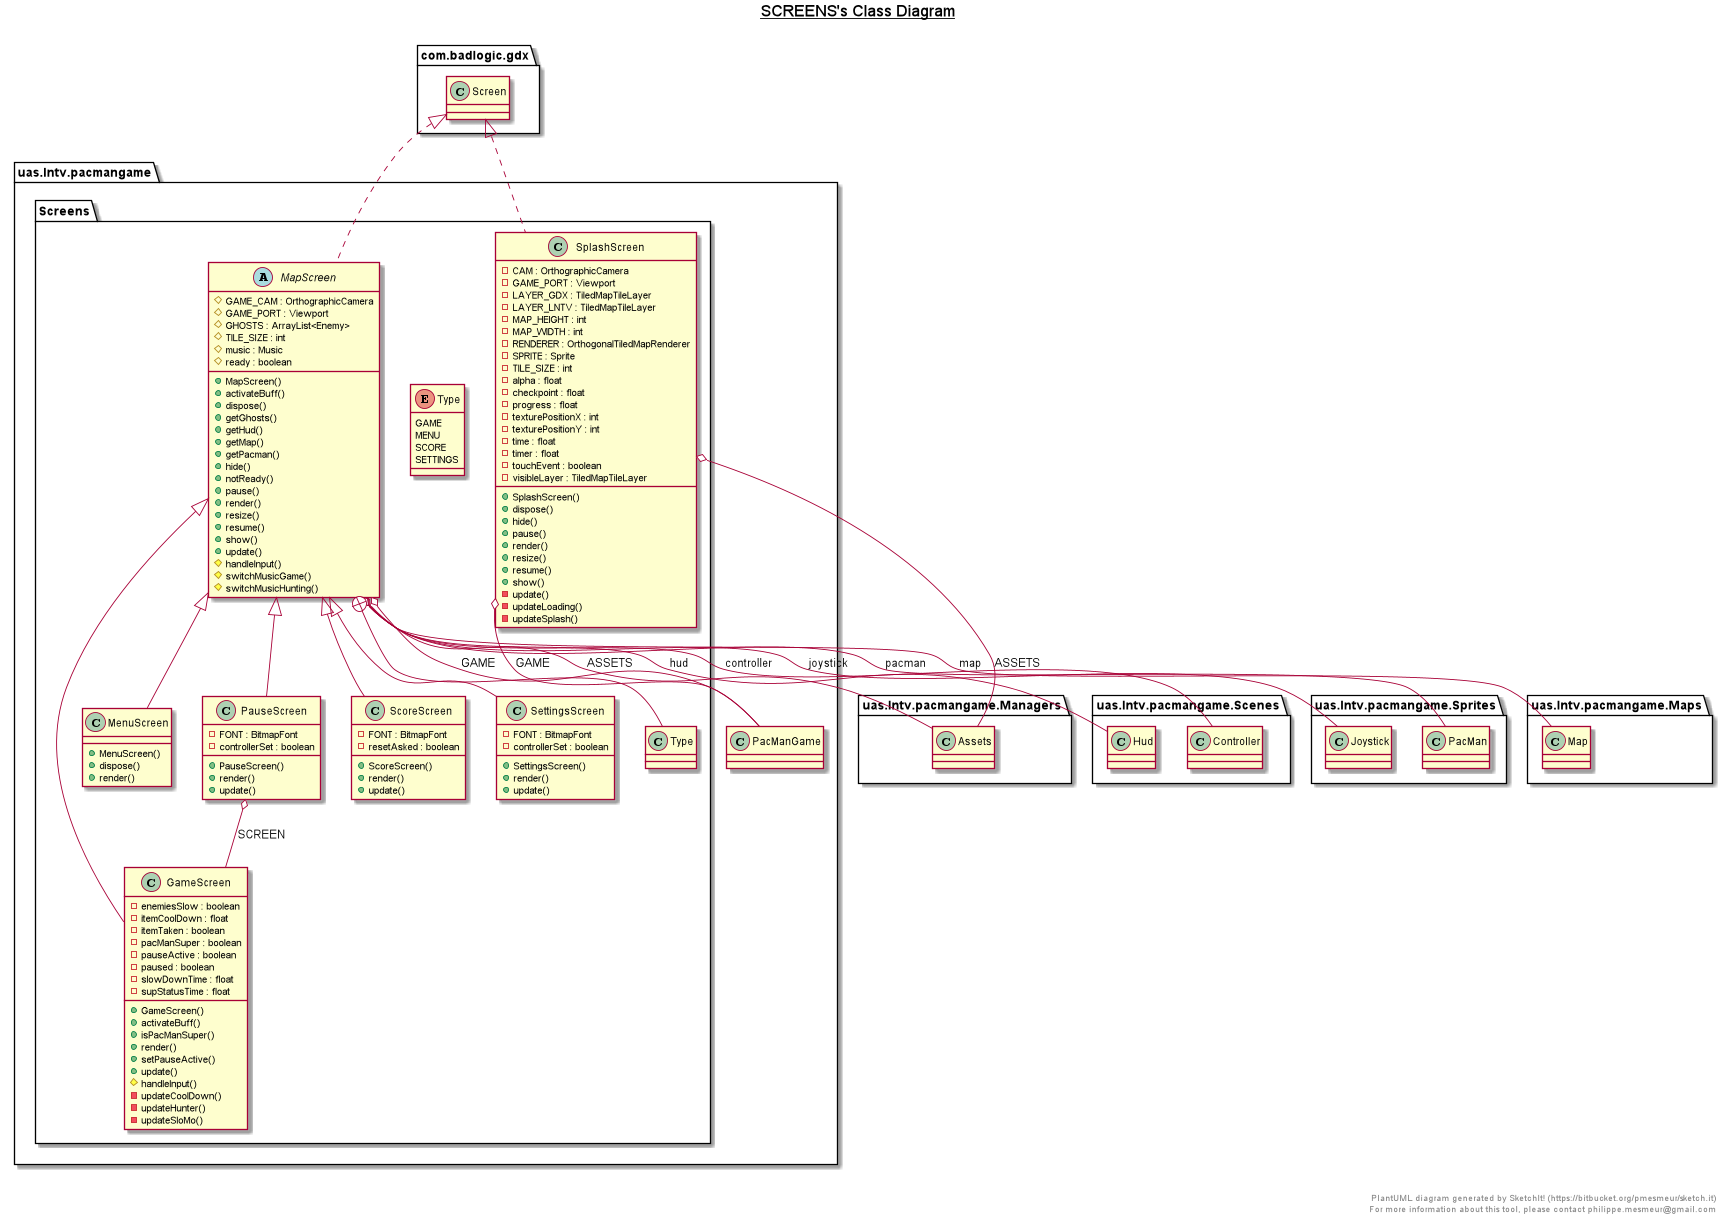

The diagram above was rendered by PlantUML. Its source (embedded in the PNG):
@startuml

title __SCREENS's Class Diagram__\n

  namespace uas.lntv.pacmangame {
    namespace Screens {
      class uas.lntv.pacmangame.Screens.GameScreen {
          - enemiesSlow : boolean
          - itemCoolDown : float
          - itemTaken : boolean
          - pacManSuper : boolean
          - pauseActive : boolean
          - paused : boolean
          - slowDownTime : float
          - supStatusTime : float
          + GameScreen()
          + activateBuff()
          + isPacManSuper()
          + render()
          + setPauseActive()
          + update()
          # handleInput()
          - updateCoolDown()
          - updateHunter()
          - updateSloMo()
      }
    }
  }
  

  namespace uas.lntv.pacmangame {
    namespace Screens {
      abstract class uas.lntv.pacmangame.Screens.MapScreen {
          # GAME_CAM : OrthographicCamera
          # GAME_PORT : Viewport
          # GHOSTS : ArrayList<Enemy>
          # TILE_SIZE : int
          # music : Music
          # ready : boolean
          + MapScreen()
          + activateBuff()
          + dispose()
          + getGhosts()
          + getHud()
          + getMap()
          + getPacman()
          + hide()
          + notReady()
          + pause()
          + render()
          + resize()
          + resume()
          + show()
          + update()
          # handleInput()
          # switchMusicGame()
          # switchMusicHunting()
      }
    }
  }
  

  namespace uas.lntv.pacmangame {
    namespace Screens {
      enum Type {
        GAME
        MENU
        SCORE
        SETTINGS
      }
    }
  }
  

  namespace uas.lntv.pacmangame {
    namespace Screens {
      class uas.lntv.pacmangame.Screens.MenuScreen {
          + MenuScreen()
          + dispose()
          + render()
      }
    }
  }
  

  namespace uas.lntv.pacmangame {
    namespace Screens {
      class uas.lntv.pacmangame.Screens.PauseScreen {
          - FONT : BitmapFont
          - controllerSet : boolean
          + PauseScreen()
          + render()
          + update()
      }
    }
  }
  

  namespace uas.lntv.pacmangame {
    namespace Screens {
      class uas.lntv.pacmangame.Screens.ScoreScreen {
          - FONT : BitmapFont
          - resetAsked : boolean
          + ScoreScreen()
          + render()
          + update()
      }
    }
  }
  

  namespace uas.lntv.pacmangame {
    namespace Screens {
      class uas.lntv.pacmangame.Screens.SettingsScreen {
          - FONT : BitmapFont
          - controllerSet : boolean
          + SettingsScreen()
          + render()
          + update()
      }
    }
  }
  

  namespace uas.lntv.pacmangame {
    namespace Screens {
      class uas.lntv.pacmangame.Screens.SplashScreen {
          - CAM : OrthographicCamera
          - GAME_PORT : Viewport
          - LAYER_GDX : TiledMapTileLayer
          - LAYER_LNTV : TiledMapTileLayer
          - MAP_HEIGHT : int
          - MAP_WIDTH : int
          - RENDERER : OrthogonalTiledMapRenderer
          - SPRITE : Sprite
          - TILE_SIZE : int
          - alpha : float
          - checkpoint : float
          - progress : float
          - texturePositionX : int
          - texturePositionY : int
          - time : float
          - timer : float
          - touchEvent : boolean
          - visibleLayer : TiledMapTileLayer
          + SplashScreen()
          + dispose()
          + hide()
          + pause()
          + render()
          + resize()
          + resume()
          + show()
          - update()
          - updateLoading()
          - updateSplash()
      }
    }
  }
  

  uas.lntv.pacmangame.Screens.GameScreen -up-|> uas.lntv.pacmangame.Screens.MapScreen
  uas.lntv.pacmangame.Screens.MapScreen .up.|> com.badlogic.gdx.Screen
  uas.lntv.pacmangame.Screens.MapScreen o-- uas.lntv.pacmangame.Managers.Assets : ASSETS
  uas.lntv.pacmangame.Screens.MapScreen o-- uas.lntv.pacmangame.PacManGame : GAME
  uas.lntv.pacmangame.Screens.MapScreen o-- uas.lntv.pacmangame.Scenes.Controller : controller
  uas.lntv.pacmangame.Screens.MapScreen o-- uas.lntv.pacmangame.Scenes.Hud : hud
  uas.lntv.pacmangame.Screens.MapScreen o-- uas.lntv.pacmangame.Sprites.Joystick : joystick
  uas.lntv.pacmangame.Screens.MapScreen o-- uas.lntv.pacmangame.Maps.Map : map
  uas.lntv.pacmangame.Screens.MapScreen o-- uas.lntv.pacmangame.Sprites.PacMan : pacman
  uas.lntv.pacmangame.Screens.MapScreen +-down- uas.lntv.pacmangame.Screens.MapScreen.Type
  uas.lntv.pacmangame.Screens.MenuScreen -up-|> uas.lntv.pacmangame.Screens.MapScreen
  uas.lntv.pacmangame.Screens.PauseScreen -up-|> uas.lntv.pacmangame.Screens.MapScreen
  uas.lntv.pacmangame.Screens.PauseScreen o-- uas.lntv.pacmangame.Screens.GameScreen : SCREEN
  uas.lntv.pacmangame.Screens.ScoreScreen -up-|> uas.lntv.pacmangame.Screens.MapScreen
  uas.lntv.pacmangame.Screens.SettingsScreen -up-|> uas.lntv.pacmangame.Screens.MapScreen
  uas.lntv.pacmangame.Screens.SplashScreen .up.|> com.badlogic.gdx.Screen
  uas.lntv.pacmangame.Screens.SplashScreen o-- uas.lntv.pacmangame.Managers.Assets : ASSETS
  uas.lntv.pacmangame.Screens.SplashScreen o-- uas.lntv.pacmangame.PacManGame : GAME


right footer


PlantUML diagram generated by SketchIt! (https://bitbucket.org/pmesmeur/sketch.it)
For more information about this tool, please contact philippe.mesmeur@gmail.com
endfooter

@enduml